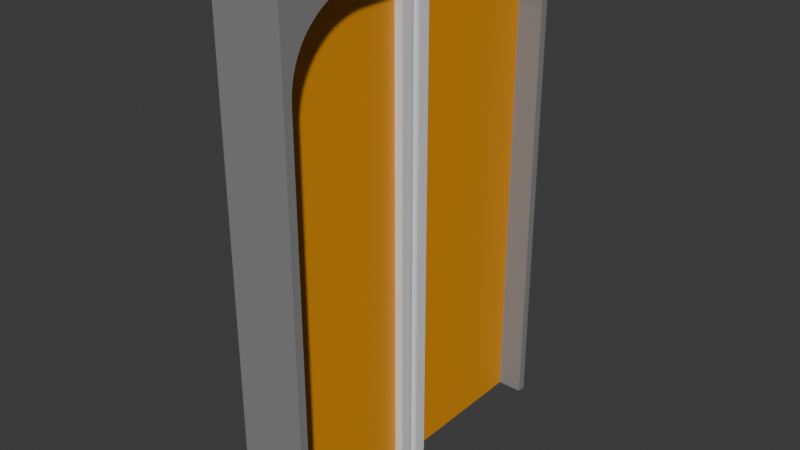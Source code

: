 # Source: door.blend  (saved by Blender 4.0.36; exported with 4.5.12 LTS)
import bpy
from mathutils import Matrix  # noqa: F401  (used for matrix-valued properties, if any)

bpy.ops.wm.read_factory_settings(use_empty=True)
scene = bpy.context.scene
scene.name = 'Scene'

# ---- collections
col_collection = bpy.data.collections.new('Collection'); scene.collection.children.link(col_collection)

# ---- materials (node trees are filled in below, after node groups)
mat_main_mat = bpy.data.materials.new('main_mat')
mat_main_mat.use_transparent_shadow = False
mat_door_surface = bpy.data.materials.new('door_surface')
mat_door_surface.use_transparent_shadow = False
mat_door_edge = bpy.data.materials.new('door_edge')
mat_door_edge.use_transparent_shadow = False

# ---- material node trees
mat_main_mat.use_nodes = True; mat_main_mat.node_tree.nodes.clear()
_N = mat_main_mat.node_tree.nodes; _L = mat_main_mat.node_tree.links
n0 = _N.new('ShaderNodeBsdfPrincipled'); n0.name = 'Principled BSDF'; n0.location = (10, 300)
n0.inputs[0].default_value = (0.25, 0.25, 0.25, 1.0)
n0.inputs[3].default_value = 1.45
n1 = _N.new('ShaderNodeOutputMaterial'); n1.name = 'Material Output'; n1.location = (300, 300)
_L.new(n0.outputs[0], n1.inputs[0])
n1.is_active_output = True
mat_door_surface.use_nodes = True; mat_door_surface.node_tree.nodes.clear()
_N = mat_door_surface.node_tree.nodes; _L = mat_door_surface.node_tree.links
n0 = _N.new('ShaderNodeBsdfPrincipled'); n0.name = 'Principled BSDF'; n0.location = (10, 300)
n0.inputs[0].default_value = (0.8005, 0.3099, 0.003171, 1.0)
n0.inputs[3].default_value = 1.45
n1 = _N.new('ShaderNodeOutputMaterial'); n1.name = 'Material Output'; n1.location = (300, 300)
_L.new(n0.outputs[0], n1.inputs[0])
n1.is_active_output = True
mat_door_edge.use_nodes = True; mat_door_edge.node_tree.nodes.clear()
_N = mat_door_edge.node_tree.nodes; _L = mat_door_edge.node_tree.links
n0 = _N.new('ShaderNodeBsdfPrincipled'); n0.name = 'Principled BSDF'; n0.location = (10, 300)
n0.inputs[3].default_value = 1.45
n1 = _N.new('ShaderNodeOutputMaterial'); n1.name = 'Material Output'; n1.location = (300, 300)
_L.new(n0.outputs[0], n1.inputs[0])
n1.is_active_output = True

# ---- world
world_world = bpy.data.worlds.new('World'); scene.world = world_world
world_world.use_nodes = True; world_world.node_tree.nodes.clear()
_N = world_world.node_tree.nodes; _L = world_world.node_tree.links
n0 = _N.new('ShaderNodeOutputWorld'); n0.name = 'World Output'; n0.location = (300, 300)
n1 = _N.new('ShaderNodeBackground'); n1.name = 'Background'; n1.location = (10, 300)
n1.inputs[0].default_value = (0.05088, 0.05088, 0.05088, 1.0)
_L.new(n1.outputs[0], n0.inputs[0])
n0.is_active_output = True
world_world.color = (0.05088, 0.05088, 0.05088)
world_world.use_sun_shadow = False
world_world.sun_shadow_jitter_overblur = 0.0

# ---- meshes
me_cube = bpy.data.meshes.new('Cube')
me_cube.from_pydata([(0.2, -0.95, 2.5), (0.2, -0.95, 0.0), (0.2, -1.0, 2.5), (0.2, -1.0, 0.0), (-0.2, -0.95, 2.5), (-0.2, -0.95, 0.0), (-0.2, -1.0, 2.5), (-0.2, -1.0, 0.0), (0.2, 4.47e-08, 3.0), (0.2, 4.47e-08, 2.95), (0.2, -0.5, 3.0), (0.2, -0.5, 2.95), (-0.2, 4.47e-08, 3.0), (-0.2, 4.47e-08, 2.95), (-0.2, -0.5, 3.0), (-0.2, -0.5, 2.95), (-0.2, -0.549, 2.998), (-0.2, -0.5965, 2.991), (-0.2, -0.6424, 2.981), (-0.2, -0.6864, 2.966), (-0.2, -0.7283, 2.948), (-0.2, -0.768, 2.926), (-0.2, -0.8052, 2.9), (-0.2, -0.8397, 2.871), (-0.2, -0.8714, 2.84), (-0.2, -0.9001, 2.805), (-0.2, -0.9255, 2.768), (-0.2, -0.9475, 2.728), (-0.2, -0.9659, 2.686), (-0.2, -0.9806, 2.642), (-0.2, -0.9913, 2.597), (-0.2, -0.9978, 2.549), (-0.2, -0.948, 2.544), (-0.2, -0.9421, 2.587), (-0.2, -0.9325, 2.629), (-0.2, -0.9193, 2.668), (-0.2, -0.9027, 2.706), (-0.2, -0.883, 2.742), (-0.2, -0.8602, 2.775), (-0.2, -0.8345, 2.806), (-0.2, -0.8061, 2.834), (-0.2, -0.7751, 2.86), (-0.2, -0.7417, 2.883), (-0.2, -0.7061, 2.903), (-0.2, -0.6684, 2.919), (-0.2, -0.6288, 2.932), (-0.2, -0.5875, 2.942), (-0.2, -0.5445, 2.948), (0.2, -0.948, 2.544), (0.2, -0.9421, 2.587), (0.2, -0.9325, 2.629), (0.2, -0.9193, 2.668), (0.2, -0.9027, 2.706), (0.2, -0.883, 2.742), (0.2, -0.8602, 2.775), (0.2, -0.8345, 2.806), (0.2, -0.8061, 2.834), (0.2, -0.7751, 2.86), (0.2, -0.7417, 2.883), (0.2, -0.7061, 2.903), (0.2, -0.6684, 2.919), (0.2, -0.6288, 2.932), (0.2, -0.5875, 2.942), (0.2, -0.5445, 2.948), (0.2, -0.9978, 2.549), (0.2, -0.9913, 2.597), (0.2, -0.9806, 2.642), (0.2, -0.9659, 2.686), (0.2, -0.9475, 2.728), (0.2, -0.9255, 2.768), (0.2, -0.9001, 2.805), (0.2, -0.8714, 2.84), (0.2, -0.8397, 2.871), (0.2, -0.8052, 2.9), (0.2, -0.768, 2.926), (0.2, -0.7283, 2.948), (0.2, -0.6864, 2.966), (0.2, -0.6424, 2.981), (0.2, -0.5965, 2.991), (0.2, -0.549, 2.998)], [], [(15, 11, 63, 47), (3, 2, 6, 7), (7, 6, 4, 5), (5, 1, 3, 7), (1, 0, 2, 3), (5, 4, 0, 1), (8, 12, 14, 10), (14, 15, 47, 16), (15, 14, 12, 13), (13, 9, 11, 15), (9, 8, 10, 11), (13, 12, 8, 9), (11, 10, 79, 63), (10, 14, 16, 79), (16, 47, 46, 17), (17, 46, 45, 18), (18, 45, 44, 19), (19, 44, 43, 20), (20, 43, 42, 21), (21, 42, 41, 22), (22, 41, 40, 23), (23, 40, 39, 24), (24, 39, 38, 25), (25, 38, 37, 26), (26, 37, 36, 27), (27, 36, 35, 28), (28, 35, 34, 29), (29, 34, 33, 30), (30, 33, 32, 31), (31, 32, 4, 6), (47, 63, 62, 46), (46, 62, 61, 45), (45, 61, 60, 44), (44, 60, 59, 43), (43, 59, 58, 42), (42, 58, 57, 41), (41, 57, 56, 40), (40, 56, 55, 39), (39, 55, 54, 38), (38, 54, 53, 37), (37, 53, 52, 36), (36, 52, 51, 35), (35, 51, 50, 34), (34, 50, 49, 33), (33, 49, 48, 32), (32, 48, 0, 4), (63, 79, 78, 62), (62, 78, 77, 61), (61, 77, 76, 60), (60, 76, 75, 59), (59, 75, 74, 58), (58, 74, 73, 57), (57, 73, 72, 56), (56, 72, 71, 55), (55, 71, 70, 54), (54, 70, 69, 53), (53, 69, 68, 52), (52, 68, 67, 51), (51, 67, 66, 50), (50, 66, 65, 49), (49, 65, 64, 48), (48, 64, 2, 0), (79, 16, 17, 78), (78, 17, 18, 77), (77, 18, 19, 76), (76, 19, 20, 75), (75, 20, 21, 74), (74, 21, 22, 73), (73, 22, 23, 72), (72, 23, 24, 71), (71, 24, 25, 70), (70, 25, 26, 69), (69, 26, 27, 68), (68, 27, 28, 67), (67, 28, 29, 66), (66, 29, 30, 65), (65, 30, 31, 64), (64, 31, 6, 2)])
_uv = me_cube.uv_layers.new(name='UVMap')
_uv.uv.foreach_set('vector', [0.125, 0.75, 0.375, 0.75, 0.3897, 0.7353, 0.1544, 0.7206, 0.375, 0.75, 0.625, 0.75, 0.625, 1.0, 0.375, 1.0, 0.375, 0.0, 0.625, 0.0, 0.625, 0.25, 0.375, 0.25, 0.125, 0.5, 0.375, 0.5, 0.375, 0.75, 0.125, 0.75, 0.375, 0.5, 0.625, 0.5, 0.625, 0.75, 0.375, 0.75, 0.375, 0.25, 0.625, 0.25, 0.625, 0.5, 0.375, 0.5, 0.625, 0.5, 0.875, 0.5, 0.875, 0.75, 0.625, 0.75, 0.625, 0.0, 0.375, 0.0, 0.3897, 0.01471, 0.625, 0.0, 0.375, 0.0, 0.625, 0.0, 0.625, 0.25, 0.375, 0.25, 0.125, 0.5, 0.375, 0.5, 0.375, 0.75, 0.125, 0.75, 0.375, 0.5, 0.625, 0.5, 0.625, 0.75, 0.375, 0.75, 0.375, 0.25, 0.625, 0.25, 0.625, 0.5, 0.375, 0.5, 0.375, 0.75, 0.625, 0.75, 0.625, 0.75, 0.3897, 0.7353, 0.625, 0.75, 0.875, 0.75, 0.8603, 0.7647, 0.625, 0.75, 0.625, 0.0, 0.3897, 0.01471, 0.4044, 0.02941, 0.625, 0.0, 0.625, 0.0, 0.4044, 0.02941, 0.4191, 0.04412, 0.625, 0.0, 0.625, 0.0, 0.4191, 0.04412, 0.4338, 0.05882, 0.625, 0.0, 0.625, 0.0, 0.4338, 0.05882, 0.4485, 0.07353, 0.625, 0.0, 0.625, 0.0, 0.4485, 0.07353, 0.4632, 0.08824, 0.625, 0.0, 0.625, 0.0, 0.4632, 0.08824, 0.4779, 0.1029, 0.625, 0.0, 0.625, 0.0, 0.4779, 0.1029, 0.4926, 0.1176, 0.625, 0.0, 0.625, 0.0, 0.4926, 0.1176, 0.5074, 0.1324, 0.625, 0.0, 0.625, 0.0, 0.5074, 0.1324, 0.5221, 0.1471, 0.625, 0.0, 0.625, 0.0, 0.5221, 0.1471, 0.5368, 0.1618, 0.625, 0.0, 0.625, 0.0, 0.5368, 0.1618, 0.5515, 0.1765, 0.625, 0.0, 0.625, 0.0, 0.5515, 0.1765, 0.5662, 0.1912, 0.625, 0.0, 0.625, 0.0, 0.5662, 0.1912, 0.5809, 0.2059, 0.625, 0.0, 0.625, 0.0, 0.5809, 0.2059, 0.5956, 0.2206, 0.625, 0.0, 0.625, 0.0, 0.5956, 0.2206, 0.6103, 0.2353, 0.625, 0.0, 0.625, 0.0, 0.6103, 0.2353, 0.625, 0.25, 0.625, 0.0, 0.1544, 0.7206, 0.3897, 0.7353, 0.4044, 0.7206, 0.1838, 0.6912, 0.1838, 0.6912, 0.4044, 0.7206, 0.4191, 0.7059, 0.2132, 0.6618, 0.2132, 0.6618, 0.4191, 0.7059, 0.4338, 0.6912, 0.2426, 0.6324, 0.2426, 0.6324, 0.4338, 0.6912, 0.4485, 0.6765, 0.2721, 0.6029, 0.2721, 0.6029, 0.4485, 0.6765, 0.4632, 0.6618, 0.3015, 0.5735, 0.3015, 0.5735, 0.4632, 0.6618, 0.4779, 0.6471, 0.3309, 0.5441, 0.3309, 0.5441, 0.4779, 0.6471, 0.4926, 0.6324, 0.3603, 0.5147, 0.3603, 0.5147, 0.4926, 0.6324, 0.5074, 0.6176, 0.3897, 0.4853, 0.3897, 0.4853, 0.5074, 0.6176, 0.5221, 0.6029, 0.4191, 0.4559, 0.4191, 0.4559, 0.5221, 0.6029, 0.5368, 0.5882, 0.4485, 0.4265, 0.4485, 0.4265, 0.5368, 0.5882, 0.5515, 0.5735, 0.4779, 0.3971, 0.4779, 0.3971, 0.5515, 0.5735, 0.5662, 0.5588, 0.5074, 0.3676, 0.5074, 0.3676, 0.5662, 0.5588, 0.5809, 0.5441, 0.5368, 0.3382, 0.5368, 0.3382, 0.5809, 0.5441, 0.5956, 0.5294, 0.5662, 0.3088, 0.5662, 0.3088, 0.5956, 0.5294, 0.6103, 0.5147, 0.5956, 0.2794, 0.5956, 0.2794, 0.6103, 0.5147, 0.625, 0.5, 0.625, 0.25, 0.3897, 0.7353, 0.625, 0.75, 0.625, 0.75, 0.4044, 0.7206, 0.4044, 0.7206, 0.625, 0.75, 0.625, 0.75, 0.4191, 0.7059, 0.4191, 0.7059, 0.625, 0.75, 0.625, 0.75, 0.4338, 0.6912, 0.4338, 0.6912, 0.625, 0.75, 0.625, 0.75, 0.4485, 0.6765, 0.4485, 0.6765, 0.625, 0.75, 0.625, 0.75, 0.4632, 0.6618, 0.4632, 0.6618, 0.625, 0.75, 0.625, 0.75, 0.4779, 0.6471, 0.4779, 0.6471, 0.625, 0.75, 0.625, 0.75, 0.4926, 0.6324, 0.4926, 0.6324, 0.625, 0.75, 0.625, 0.75, 0.5074, 0.6176, 0.5074, 0.6176, 0.625, 0.75, 0.625, 0.75, 0.5221, 0.6029, 0.5221, 0.6029, 0.625, 0.75, 0.625, 0.75, 0.5368, 0.5882, 0.5368, 0.5882, 0.625, 0.75, 0.625, 0.75, 0.5515, 0.5735, 0.5515, 0.5735, 0.625, 0.75, 0.625, 0.75, 0.5662, 0.5588, 0.5662, 0.5588, 0.625, 0.75, 0.625, 0.75, 0.5809, 0.5441, 0.5809, 0.5441, 0.625, 0.75, 0.625, 0.75, 0.5956, 0.5294, 0.5956, 0.5294, 0.625, 0.75, 0.625, 0.75, 0.6103, 0.5147, 0.6103, 0.5147, 0.625, 0.75, 0.625, 0.75, 0.625, 0.5, 0.625, 0.75, 0.8603, 0.7647, 0.8456, 0.7794, 0.625, 0.75, 0.625, 0.75, 0.8456, 0.7794, 0.8309, 0.7941, 0.625, 0.75, 0.625, 0.75, 0.8309, 0.7941, 0.8162, 0.8088, 0.625, 0.75, 0.625, 0.75, 0.8162, 0.8088, 0.8015, 0.8235, 0.625, 0.75, 0.625, 0.75, 0.8015, 0.8235, 0.7868, 0.8382, 0.625, 0.75, 0.625, 0.75, 0.7868, 0.8382, 0.7721, 0.8529, 0.625, 0.75, 0.625, 0.75, 0.7721, 0.8529, 0.7574, 0.8676, 0.625, 0.75, 0.625, 0.75, 0.7574, 0.8676, 0.7426, 0.8824, 0.625, 0.75, 0.625, 0.75, 0.7426, 0.8824, 0.7279, 0.8971, 0.625, 0.75, 0.625, 0.75, 0.7279, 0.8971, 0.7132, 0.9118, 0.625, 0.75, 0.625, 0.75, 0.7132, 0.9118, 0.6985, 0.9265, 0.625, 0.75, 0.625, 0.75, 0.6985, 0.9265, 0.6838, 0.9412, 0.625, 0.75, 0.625, 0.75, 0.6838, 0.9412, 0.6691, 0.9559, 0.625, 0.75, 0.625, 0.75, 0.6691, 0.9559, 0.6544, 0.9706, 0.625, 0.75, 0.625, 0.75, 0.6544, 0.9706, 0.6397, 0.9853, 0.625, 0.75, 0.625, 0.75, 0.6397, 0.9853, 0.625, 1.0, 0.625, 0.75])
me_cube.materials.append(mat_main_mat)
me_cube.use_mirror_vertex_groups = False
me_cube.update()
me_cube_003 = bpy.data.meshes.new('Cube.003')
me_cube_003.from_pydata([(0.0, -1.0, 2.5), (0.0, -1.0, 3.0), (0.0, -0.5, 3.0), (0.2, -1.0, 2.5), (0.2, -1.0, 3.0), (0.2, -0.5, 3.0), (0.0, -1.0, 2.95), (0.0, -0.5, 2.95), (0.2, -1.0, 2.95), (0.0, -0.95, 2.5), (0.0, -0.95, 3.0), (0.2, -0.95, 3.0), (-1.192e-07, -0.549, 2.998), (-1.192e-07, -0.5965, 2.991), (0.0, -0.6424, 2.981), (-1.192e-07, -0.6864, 2.966), (1.192e-07, -0.7283, 2.948), (-2.384e-07, -0.768, 2.926), (5.96e-08, -0.8052, 2.9), (5.96e-08, -0.8397, 2.871), (0.0, -0.8714, 2.84), (1.192e-07, -0.9001, 2.805), (1.192e-07, -0.9255, 2.768), (0.0, -0.9475, 2.728), (1.192e-07, -0.9659, 2.686), (0.0, -0.9806, 2.642), (1.192e-07, -0.9913, 2.597), (1.192e-07, -0.9978, 2.549), (0.2, -0.9978, 2.549), (0.2, -0.9913, 2.597), (0.2, -0.9806, 2.642), (0.2, -0.9659, 2.686), (0.2, -0.9475, 2.728), (0.2, -0.9255, 2.768), (0.2, -0.9001, 2.805), (0.2, -0.8714, 2.84), (0.2, -0.8397, 2.871), (0.2, -0.8052, 2.9), (0.2, -0.768, 2.926), (0.2, -0.7283, 2.948), (0.2, -0.6864, 2.966), (0.2, -0.6424, 2.981), (0.2, -0.5965, 2.991), (0.2, -0.549, 2.998), (-1.192e-07, -0.948, 2.544), (-1.192e-07, -0.9421, 2.587), (-2.384e-07, -0.9325, 2.629), (-1.192e-07, -0.9193, 2.668), (-2.384e-07, -0.9027, 2.706), (0.0, -0.883, 2.742), (0.0, -0.8602, 2.775), (-1.192e-07, -0.8345, 2.806), (0.0, -0.8061, 2.834), (0.0, -0.7751, 2.86), (-2.384e-07, -0.7417, 2.883), (5.96e-08, -0.7061, 2.903), (-2.384e-07, -0.6684, 2.919), (0.0, -0.6288, 2.932), (-1.192e-07, -0.5875, 2.942), (-1.192e-07, -0.5445, 2.948)], [], [(8, 4, 1, 6), (2, 5, 43, 12), (11, 10, 1, 4), (3, 8, 6, 0), (5, 2, 10, 11), (7, 2, 12, 59), (13, 42, 41, 14), (14, 41, 40, 15), (15, 40, 39, 16), (16, 39, 38, 17), (17, 38, 37, 18), (18, 37, 36, 19), (19, 36, 35, 20), (20, 35, 34, 21), (21, 34, 33, 22), (22, 33, 32, 23), (23, 32, 31, 24), (24, 31, 30, 25), (25, 30, 29, 26), (26, 29, 28, 27), (59, 12, 13, 58), (58, 13, 14, 57), (57, 14, 15, 56), (56, 15, 16, 55), (55, 16, 17, 54), (54, 17, 18, 53), (53, 18, 19, 52), (52, 19, 20, 51), (51, 20, 21, 50), (50, 21, 22, 49), (49, 22, 23, 48), (48, 23, 24, 47), (47, 24, 25, 46), (46, 25, 26, 45), (45, 26, 27, 44), (44, 27, 0, 9), (11, 4, 8, 3, 28, 29, 30, 31, 32, 33, 34, 35, 36, 37, 38, 39, 40, 41, 42, 43, 5)])
_uv = me_cube_003.uv_layers.new(name='UVMap')
_uv.uv.foreach_set('vector', [0.5, 0.75, 0.625, 0.75, 0.625, 1.0, 0.5, 1.0, 0.875, 0.5, 0.625, 0.5, 0.6103, 0.5147, 0.8456, 0.5294, 0.625, 0.625, 0.875, 0.625, 0.875, 0.75, 0.625, 0.75, 0.375, 0.75, 0.5, 0.75, 0.5, 1.0, 0.375, 1.0, 0.625, 0.5, 0.875, 0.5, 0.875, 0.625, 0.625, 0.625, 0.5, 0.25, 0.625, 0.25, 0.6103, 0.2353, 0.4926, 0.2426, 0.8162, 0.5588, 0.5956, 0.5294, 0.5809, 0.5441, 0.7868, 0.5882, 0.7868, 0.5882, 0.5809, 0.5441, 0.5662, 0.5588, 0.7574, 0.6176, 0.7574, 0.6176, 0.5662, 0.5588, 0.5515, 0.5735, 0.7279, 0.6471, 0.7279, 0.6471, 0.5515, 0.5735, 0.5368, 0.5882, 0.6985, 0.6765, 0.6985, 0.6765, 0.5368, 0.5882, 0.5221, 0.6029, 0.6691, 0.7059, 0.6691, 0.7059, 0.5221, 0.6029, 0.5074, 0.6176, 0.6397, 0.7353, 0.6397, 0.7353, 0.5074, 0.6176, 0.4926, 0.6324, 0.6103, 0.7647, 0.6103, 0.7647, 0.4926, 0.6324, 0.4779, 0.6471, 0.5809, 0.7941, 0.5809, 0.7941, 0.4779, 0.6471, 0.4632, 0.6618, 0.5515, 0.8235, 0.5515, 0.8235, 0.4632, 0.6618, 0.4485, 0.6765, 0.5221, 0.8529, 0.5221, 0.8529, 0.4485, 0.6765, 0.4338, 0.6912, 0.4926, 0.8824, 0.4926, 0.8824, 0.4338, 0.6912, 0.4191, 0.7059, 0.4632, 0.9118, 0.4632, 0.9118, 0.4191, 0.7059, 0.4044, 0.7206, 0.4338, 0.9412, 0.4338, 0.9412, 0.4044, 0.7206, 0.3897, 0.7353, 0.4044, 0.9706, 0.4926, 0.2426, 0.6103, 0.2353, 0.5956, 0.2206, 0.4853, 0.2353, 0.4853, 0.2353, 0.5956, 0.2206, 0.5809, 0.2059, 0.4779, 0.2279, 0.4779, 0.2279, 0.5809, 0.2059, 0.5662, 0.1912, 0.4706, 0.2206, 0.4706, 0.2206, 0.5662, 0.1912, 0.5515, 0.1765, 0.4632, 0.2132, 0.4632, 0.2132, 0.5515, 0.1765, 0.5368, 0.1618, 0.4559, 0.2059, 0.4559, 0.2059, 0.5368, 0.1618, 0.5221, 0.1471, 0.4485, 0.1985, 0.4485, 0.1985, 0.5221, 0.1471, 0.5074, 0.1324, 0.4412, 0.1912, 0.4412, 0.1912, 0.5074, 0.1324, 0.4926, 0.1176, 0.4338, 0.1838, 0.4338, 0.1838, 0.4926, 0.1176, 0.4779, 0.1029, 0.4265, 0.1765, 0.4265, 0.1765, 0.4779, 0.1029, 0.4632, 0.08824, 0.4191, 0.1691, 0.4191, 0.1691, 0.4632, 0.08824, 0.4485, 0.07353, 0.4118, 0.1618, 0.4118, 0.1618, 0.4485, 0.07353, 0.4338, 0.05882, 0.4044, 0.1544, 0.4044, 0.1544, 0.4338, 0.05882, 0.4191, 0.04412, 0.3971, 0.1471, 0.3971, 0.1471, 0.4191, 0.04412, 0.4044, 0.02941, 0.3897, 0.1397, 0.3897, 0.1397, 0.4044, 0.02941, 0.3897, 0.01471, 0.3824, 0.1324, 0.3824, 0.1324, 0.3897, 0.01471, 0.375, 0.0, 0.375, 0.125, 0.45, 0.55, 0.5, 0.5, 0.45, 0.45, 7.08e-05, 7.08e-05, 0.04686, 0.05129, 0.08786, 0.1054, 0.1231, 0.1619, 0.1524, 0.2205, 0.1759, 0.2809, 0.1935, 0.3425, 0.2053, 0.4051, 0.2112, 0.4683, 0.2112, 0.5317, 0.2053, 0.5949, 0.1935, 0.6575, 0.1759, 0.7191, 0.1524, 0.7795, 0.123, 0.8381, 0.08786, 0.8946, 0.04686, 0.9487, 7.113e-05, 0.9999])
me_cube_003.materials.append(mat_main_mat)
me_cube_003.update()
me_cube_005 = bpy.data.meshes.new('Cube.005')
me_cube_005.from_pydata([(0.05, -1.192e-07, 0.0), (0.05, -1.192e-07, 3.0), (0.05, -0.9, 0.0), (0.05, -0.9, 3.0), (-0.05, -1.192e-07, 0.0), (-0.05, -1.192e-07, 3.0), (-0.05, -0.9, 0.0), (-0.05, -0.9, 3.0), (0.1, -0.9, 0.0), (0.1, -0.9, 3.0), (-0.1, -0.9, 0.0), (-0.1, -0.9, 3.0), (0.1, -0.9701, 0.0), (0.07005, -1.0, 0.0), (0.09898, -0.9778, 0.0), (0.09599, -0.985, 0.0), (0.09123, -0.9912, 0.0), (0.08503, -0.996, 0.0), (0.0778, -0.999, 0.0), (0.07005, -1.0, 3.0), (0.1, -0.9701, 3.0), (0.0778, -0.999, 3.0), (0.08503, -0.996, 3.0), (0.09123, -0.9912, 3.0), (0.09599, -0.985, 3.0), (0.09898, -0.9778, 3.0), (-0.07005, -1.0, 0.0), (-0.1, -0.9701, 0.0), (-0.0778, -0.999, 0.0), (-0.08503, -0.996, 0.0), (-0.09123, -0.9912, 0.0), (-0.09599, -0.985, 0.0), (-0.09898, -0.9778, 0.0), (-0.1, -0.9701, 3.0), (-0.07005, -1.0, 3.0), (-0.09898, -0.9778, 3.0), (-0.09599, -0.985, 3.0), (-0.09123, -0.9912, 3.0), (-0.08503, -0.996, 3.0), (-0.0778, -0.999, 3.0)], [], [(0, 1, 3, 2), (3, 7, 11, 9), (6, 7, 5, 4), (4, 5, 1, 0), (2, 6, 4, 0), (7, 3, 1, 5), (2, 3, 9, 8), (7, 6, 10, 11), (6, 2, 8, 10), (10, 8, 12, 14, 15, 16, 17, 18, 13, 26, 28, 29, 30, 31, 32, 27), (9, 11, 33, 35, 36, 37, 38, 39, 34, 19, 21, 22, 23, 24, 25, 20), (11, 10, 27, 33), (13, 19, 34, 26), (19, 13, 18, 21), (21, 18, 17, 22), (22, 17, 16, 23), (23, 16, 15, 24), (24, 15, 14, 25), (25, 14, 12, 20), (33, 27, 32, 35), (35, 32, 31, 36), (36, 31, 30, 37), (37, 30, 29, 38), (38, 29, 28, 39), (39, 28, 26, 34), (8, 9, 20, 12)])
me_cube_005.polygons.foreach_set('material_index', [0, 0, 0, 0, 0, 0, 1, 1, 0, 1, 1, 1, 1, 1, 1, 1, 1, 1, 1, 1, 1, 1, 1, 1, 1, 1])
_uv = me_cube_005.uv_layers.new(name='UVMap')
_uv.uv.foreach_set('vector', [0.375, 0.0, 0.625, 0.0, 0.625, 0.25, 0.375, 0.25, 0.875, 0.5, 0.625, 0.5, 0.625, 0.5, 0.875, 0.5, 0.375, 0.5, 0.625, 0.5, 0.625, 0.75, 0.375, 0.75, 0.375, 0.75, 0.625, 0.75, 0.625, 1.0, 0.375, 1.0, 0.125, 0.5, 0.375, 0.5, 0.375, 0.75, 0.125, 0.75, 0.625, 0.5, 0.875, 0.5, 0.875, 0.75, 0.625, 0.75, 0.375, 0.25, 0.625, 0.25, 0.625, 0.25, 0.375, 0.25, 0.625, 0.5, 0.375, 0.5, 0.375, 0.5, 0.625, 0.5, 0.375, 0.5, 0.125, 0.5, 0.125, 0.5, 0.375, 0.5, 0.375, 0.5, 0.125, 0.5, 0.125, 0.5, 0.1263, 0.5, 0.13, 0.5, 0.136, 0.5, 0.1437, 0.5, 0.1527, 0.5, 0.1624, 0.5, 0.3376, 0.5, 0.3473, 0.5, 0.3563, 0.5, 0.364, 0.5, 0.37, 0.5, 0.3737, 0.5, 0.375, 0.5, 0.875, 0.5, 0.625, 0.5, 0.625, 0.5, 0.6263, 0.5, 0.63, 0.5, 0.636, 0.5, 0.6437, 0.5, 0.6527, 0.5, 0.6624, 0.5, 0.8376, 0.5, 0.8473, 0.5, 0.8563, 0.5, 0.864, 0.5, 0.87, 0.5, 0.8737, 0.5, 0.875, 0.5, 0.625, 0.5, 0.375, 0.5, 0.375, 0.5, 0.625, 0.5, 0.375, 0.2874, 0.625, 0.2874, 0.625, 0.4626, 0.375, 0.4626, 0.625, 0.2874, 0.375, 0.2874, 0.375, 0.2777, 0.625, 0.2777, 0.625, 0.2777, 0.375, 0.2777, 0.375, 0.2687, 0.625, 0.2687, 0.625, 0.2687, 0.375, 0.2687, 0.375, 0.25, 0.625, 0.25, 0.625, 0.25, 0.375, 0.25, 0.375, 0.25, 0.625, 0.25, 0.625, 0.25, 0.375, 0.25, 0.375, 0.25, 0.625, 0.25, 0.625, 0.25, 0.375, 0.25, 0.375, 0.25, 0.625, 0.25, 0.625, 0.5, 0.375, 0.5, 0.375, 0.5, 0.625, 0.5, 0.625, 0.5, 0.375, 0.5, 0.375, 0.5, 0.625, 0.5, 0.625, 0.5, 0.375, 0.5, 0.375, 0.5, 0.625, 0.5, 0.625, 0.5, 0.375, 0.5, 0.375, 0.4813, 0.625, 0.4813, 0.625, 0.4813, 0.375, 0.4813, 0.375, 0.4723, 0.625, 0.4723, 0.625, 0.4723, 0.375, 0.4723, 0.375, 0.4626, 0.625, 0.4626, 0.375, 0.25, 0.625, 0.25, 0.625, 0.25, 0.375, 0.25])
me_cube_005.materials.append(mat_door_surface)
me_cube_005.materials.append(mat_door_edge)
me_cube_005.update()
me_cube_006 = bpy.data.meshes.new('Cube.006')
me_cube_006.from_pydata([(-0.05, 0.0001851, 0.0), (-0.05, 0.0001851, 3.0), (-0.05, 0.9002, 0.0), (-0.05, 0.9002, 3.0), (0.05, 0.0001851, 0.0), (0.05, 0.0001851, 3.0), (0.05, 0.9002, 0.0), (0.05, 0.9002, 3.0), (-0.1, 0.9002, 0.0), (-0.1, 0.9002, 3.0), (0.1, 0.9002, 0.0), (0.1, 0.9002, 3.0), (-0.1, 0.9702, 0.0), (-0.07005, 1.0, 0.0), (-0.09898, 0.978, 0.0), (-0.09599, 0.9852, 0.0), (-0.09123, 0.9914, 0.0), (-0.08503, 0.9962, 0.0), (-0.0778, 0.9992, 0.0), (-0.07005, 1.0, 3.0), (-0.1, 0.9702, 3.0), (-0.0778, 0.9992, 3.0), (-0.08503, 0.9962, 3.0), (-0.09123, 0.9914, 3.0), (-0.09599, 0.9852, 3.0), (-0.09898, 0.978, 3.0), (0.07005, 1.0, 0.0), (0.1, 0.9702, 0.0), (0.0778, 0.9992, 0.0), (0.08503, 0.9962, 0.0), (0.09123, 0.9914, 0.0), (0.09599, 0.9852, 0.0), (0.09898, 0.978, 0.0), (0.1, 0.9702, 3.0), (0.07005, 1.0, 3.0), (0.09898, 0.978, 3.0), (0.09599, 0.9852, 3.0), (0.09123, 0.9914, 3.0), (0.08503, 0.9962, 3.0), (0.0778, 0.9992, 3.0)], [], [(0, 1, 3, 2), (3, 7, 11, 9), (6, 7, 5, 4), (4, 5, 1, 0), (2, 6, 4, 0), (7, 3, 1, 5), (2, 3, 9, 8), (7, 6, 10, 11), (6, 2, 8, 10), (10, 8, 12, 14, 15, 16, 17, 18, 13, 26, 28, 29, 30, 31, 32, 27), (9, 11, 33, 35, 36, 37, 38, 39, 34, 19, 21, 22, 23, 24, 25, 20), (11, 10, 27, 33), (13, 19, 34, 26), (19, 13, 18, 21), (21, 18, 17, 22), (22, 17, 16, 23), (23, 16, 15, 24), (24, 15, 14, 25), (25, 14, 12, 20), (33, 27, 32, 35), (35, 32, 31, 36), (36, 31, 30, 37), (37, 30, 29, 38), (38, 29, 28, 39), (39, 28, 26, 34), (8, 9, 20, 12)])
me_cube_006.polygons.foreach_set('material_index', [0, 0, 0, 0, 0, 0, 1, 1, 0, 1, 1, 1, 1, 1, 1, 1, 1, 1, 1, 1, 1, 1, 1, 1, 1, 1])
_uv = me_cube_006.uv_layers.new(name='UVMap')
_uv.uv.foreach_set('vector', [0.375, 0.0, 0.625, 0.0, 0.625, 0.25, 0.375, 0.25, 0.875, 0.5, 0.625, 0.5, 0.625, 0.5, 0.875, 0.5, 0.375, 0.5, 0.625, 0.5, 0.625, 0.75, 0.375, 0.75, 0.375, 0.75, 0.625, 0.75, 0.625, 1.0, 0.375, 1.0, 0.125, 0.5, 0.375, 0.5, 0.375, 0.75, 0.125, 0.75, 0.625, 0.5, 0.875, 0.5, 0.875, 0.75, 0.625, 0.75, 0.375, 0.25, 0.625, 0.25, 0.625, 0.25, 0.375, 0.25, 0.625, 0.5, 0.375, 0.5, 0.375, 0.5, 0.625, 0.5, 0.375, 0.5, 0.125, 0.5, 0.125, 0.5, 0.375, 0.5, 0.375, 0.5, 0.125, 0.5, 0.125, 0.5, 0.1263, 0.5, 0.13, 0.5, 0.136, 0.5, 0.1437, 0.5, 0.1527, 0.5, 0.1624, 0.5, 0.3376, 0.5, 0.3473, 0.5, 0.3563, 0.5, 0.364, 0.5, 0.37, 0.5, 0.3737, 0.5, 0.375, 0.5, 0.875, 0.5, 0.625, 0.5, 0.625, 0.5, 0.6263, 0.5, 0.63, 0.5, 0.636, 0.5, 0.6437, 0.5, 0.6527, 0.5, 0.6624, 0.5, 0.8376, 0.5, 0.8473, 0.5, 0.8563, 0.5, 0.864, 0.5, 0.87, 0.5, 0.8737, 0.5, 0.875, 0.5, 0.625, 0.5, 0.375, 0.5, 0.375, 0.5, 0.625, 0.5, 0.375, 0.2874, 0.625, 0.2874, 0.625, 0.4626, 0.375, 0.4626, 0.625, 0.2874, 0.375, 0.2874, 0.375, 0.2777, 0.625, 0.2777, 0.625, 0.2777, 0.375, 0.2777, 0.375, 0.2687, 0.625, 0.2687, 0.625, 0.2687, 0.375, 0.2687, 0.375, 0.25, 0.625, 0.25, 0.625, 0.25, 0.375, 0.25, 0.375, 0.25, 0.625, 0.25, 0.625, 0.25, 0.375, 0.25, 0.375, 0.25, 0.625, 0.25, 0.625, 0.25, 0.375, 0.25, 0.375, 0.25, 0.625, 0.25, 0.625, 0.5, 0.375, 0.5, 0.375, 0.5, 0.625, 0.5, 0.625, 0.5, 0.375, 0.5, 0.375, 0.5, 0.625, 0.5, 0.625, 0.5, 0.375, 0.5, 0.375, 0.5, 0.625, 0.5, 0.625, 0.5, 0.375, 0.5, 0.375, 0.4813, 0.625, 0.4813, 0.625, 0.4813, 0.375, 0.4813, 0.375, 0.4723, 0.625, 0.4723, 0.625, 0.4723, 0.375, 0.4723, 0.375, 0.4626, 0.625, 0.4626, 0.375, 0.25, 0.625, 0.25, 0.625, 0.25, 0.375, 0.25])
me_cube_006.materials.append(mat_door_surface)
me_cube_006.materials.append(mat_door_edge)
me_cube_006.update()

# ---- objects
ob_frame = bpy.data.objects.new('Frame', me_cube)
ob_corner = bpy.data.objects.new('Corner', me_cube_003)
ob_doorl = bpy.data.objects.new('DoorL', me_cube_005)
ob_doorr = bpy.data.objects.new('DoorR', me_cube_006)

# ---- transforms, parenting, visibility, modifiers, constraints
ob_frame.location = (0.0, 0.0, 0.0)
ob_frame.lock_rotations_4d = False
ob_frame.empty_display_type = 'ARROWS'
ob_frame.lineart.crease_threshold = 0.0
_m = ob_frame.modifiers.new('Mirror', 'MIRROR')
_m.use_axis = (False, True, False)
ob_corner.location = (0.0, 0.0, 0.0)
_m = ob_corner.modifiers.new('Mirror', 'MIRROR')
_m.use_axis = (True, True, False)
ob_doorl.location = (0.0, 1.0, 0.0)
ob_doorr.location = (0.0, -1.0, 0.0)

# ---- collection membership
col_collection.objects.link(ob_frame)
col_collection.objects.link(ob_corner)
col_collection.objects.link(ob_doorl)
col_collection.objects.link(ob_doorr)

# ---- scene / render settings (as saved in the file)
scene.frame_start = 1; scene.frame_end = 250; scene.frame_set(1)
scene.render.engine = 'BLENDER_EEVEE_NEXT'
scene.cycles.sampling_pattern = 'TABULATED_SOBOL'
bpy.context.view_layer.update()

# ---- added for rendering (the .blend has no active camera and no usable light): camera, sun
cam_auto = bpy.data.cameras.new('AutoCamera')
cam_auto.lens = 50.0
cam_auto.sensor_width = 36.0
cam_auto.clip_end = 1000.0
ob_auto_camera = bpy.data.objects.new('AutoCamera', cam_auto)
scene.collection.objects.link(ob_auto_camera)
ob_auto_camera.location = (3.35641, -4.02769, 4.18513)
ob_auto_camera.rotation_euler = (1.09748, -7.21219e-08, 0.694738)
scene.camera = ob_auto_camera
light_auto_sun = bpy.data.lights.new('AutoSun', 'SUN')
light_auto_sun.energy = 3.0
light_auto_sun.angle = 0.0523599
ob_auto_sun = bpy.data.objects.new('AutoSun', light_auto_sun)
scene.collection.objects.link(ob_auto_sun)
ob_auto_sun.rotation_euler = (0.872665, 0.174533, 0.523599)
bpy.context.view_layer.update()
